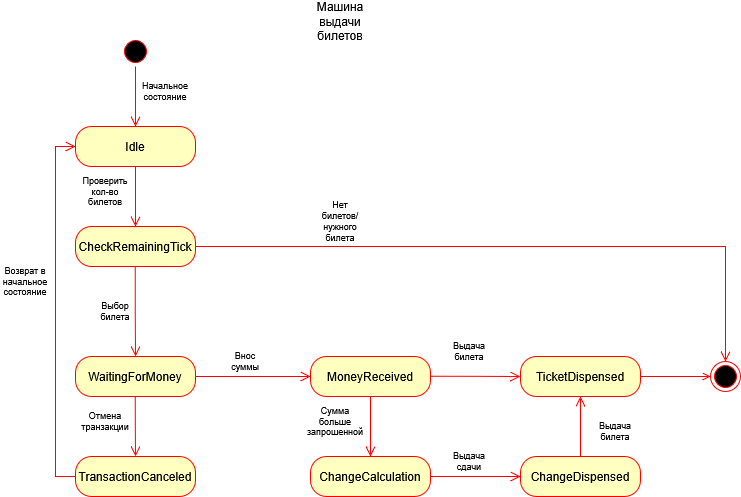

The diagram above was exported from draw.io. Its source (the exported page's mxGraphModel, read from the mxfile embedded in the PNG):
<mxGraphModel dx="1042" dy="570" grid="1" gridSize="10" guides="1" tooltips="1" connect="1" arrows="1" fold="1" page="1" pageScale="1" pageWidth="827" pageHeight="1169" math="0" shadow="0">
  <root>
    <mxCell id="0" />
    <mxCell id="1" parent="0" />
    <mxCell id="XF5lrtbT5XHrBiwdRm9h-34" parent="1" style="ellipse;html=1;shape=startState;fillColor=#000000;strokeColor=#ff0000;" value="" vertex="1">
      <mxGeometry height="30" width="30" x="140" y="50" as="geometry" />
    </mxCell>
    <mxCell id="XF5lrtbT5XHrBiwdRm9h-35" edge="1" parent="1" source="XF5lrtbT5XHrBiwdRm9h-34" style="edgeStyle=orthogonalEdgeStyle;html=1;verticalAlign=bottom;endArrow=open;endSize=8;strokeColor=#ff0000;rounded=0;" value="">
      <mxGeometry relative="1" as="geometry">
        <mxPoint x="155" y="140" as="targetPoint" />
      </mxGeometry>
    </mxCell>
    <mxCell id="XF5lrtbT5XHrBiwdRm9h-36" edge="1" parent="1" source="XF5lrtbT5XHrBiwdRm9h-37" style="edgeStyle=orthogonalEdgeStyle;rounded=0;orthogonalLoop=1;jettySize=auto;html=1;endArrow=open;endFill=0;strokeColor=#FF0000;endSize=8;">
      <mxGeometry relative="1" as="geometry">
        <mxPoint x="155" y="240" as="targetPoint" />
      </mxGeometry>
    </mxCell>
    <mxCell id="XF5lrtbT5XHrBiwdRm9h-37" parent="1" style="rounded=1;whiteSpace=wrap;html=1;arcSize=40;fontColor=#000000;fillColor=#ffffc0;strokeColor=#ff0000;" value="Idle" vertex="1">
      <mxGeometry height="40" width="120" x="95" y="140" as="geometry" />
    </mxCell>
    <mxCell id="XF5lrtbT5XHrBiwdRm9h-38" parent="1" style="text;html=1;whiteSpace=wrap;strokeColor=none;fillColor=none;align=center;verticalAlign=middle;rounded=0;fontSize=9;" value="Начальное состояние" vertex="1">
      <mxGeometry height="30" width="50" x="160" y="90" as="geometry" />
    </mxCell>
    <mxCell id="XF5lrtbT5XHrBiwdRm9h-39" parent="1" style="rounded=1;whiteSpace=wrap;html=1;arcSize=40;fontColor=#000000;fillColor=#ffffc0;strokeColor=#ff0000;" value="WaitingForMoney" vertex="1">
      <mxGeometry height="40" width="120" x="95" y="370" as="geometry" />
    </mxCell>
    <mxCell id="XF5lrtbT5XHrBiwdRm9h-40" parent="1" style="text;html=1;whiteSpace=wrap;strokeColor=none;fillColor=none;align=center;verticalAlign=middle;rounded=0;fontSize=9;" value="Выбор билета" vertex="1">
      <mxGeometry height="30" width="50" x="110" y="310" as="geometry" />
    </mxCell>
    <mxCell id="XF5lrtbT5XHrBiwdRm9h-41" parent="1" style="rounded=1;whiteSpace=wrap;html=1;arcSize=40;fontColor=#000000;fillColor=#ffffc0;strokeColor=#ff0000;" value="MoneyReceived" vertex="1">
      <mxGeometry height="40" width="120" x="330" y="370" as="geometry" />
    </mxCell>
    <mxCell id="XF5lrtbT5XHrBiwdRm9h-42" edge="1" parent="1" source="XF5lrtbT5XHrBiwdRm9h-39" style="edgeStyle=orthogonalEdgeStyle;rounded=0;orthogonalLoop=1;jettySize=auto;html=1;entryX=0;entryY=0.5;entryDx=0;entryDy=0;endArrow=open;endFill=0;strokeColor=#FF0000;endSize=8;exitX=1;exitY=0.5;exitDx=0;exitDy=0;" target="XF5lrtbT5XHrBiwdRm9h-41">
      <mxGeometry relative="1" as="geometry">
        <mxPoint x="230" y="240" as="sourcePoint" />
        <mxPoint x="230" y="290" as="targetPoint" />
      </mxGeometry>
    </mxCell>
    <mxCell id="XF5lrtbT5XHrBiwdRm9h-43" parent="1" style="text;html=1;whiteSpace=wrap;strokeColor=none;fillColor=none;align=center;verticalAlign=middle;rounded=0;fontSize=9;" value="Внос суммы" vertex="1">
      <mxGeometry height="30" width="50" x="240" y="360" as="geometry" />
    </mxCell>
    <mxCell id="XF5lrtbT5XHrBiwdRm9h-44" edge="1" parent="1" source="XF5lrtbT5XHrBiwdRm9h-45" style="edgeStyle=orthogonalEdgeStyle;rounded=0;orthogonalLoop=1;jettySize=auto;html=1;entryX=0;entryY=0.5;entryDx=0;entryDy=0;strokeColor=#FF0000;endArrow=open;endFill=0;" target="XF5lrtbT5XHrBiwdRm9h-67">
      <mxGeometry relative="1" as="geometry" />
    </mxCell>
    <mxCell id="XF5lrtbT5XHrBiwdRm9h-45" parent="1" style="rounded=1;whiteSpace=wrap;html=1;arcSize=40;fontColor=#000000;fillColor=#ffffc0;strokeColor=#ff0000;" value="TicketDispensed" vertex="1">
      <mxGeometry height="40" width="120" x="540" y="370" as="geometry" />
    </mxCell>
    <mxCell id="XF5lrtbT5XHrBiwdRm9h-46" parent="1" style="rounded=1;whiteSpace=wrap;html=1;arcSize=40;fontColor=#000000;fillColor=#ffffc0;strokeColor=#ff0000;" value="TransactionCanceled" vertex="1">
      <mxGeometry height="40" width="120" x="95" y="470" as="geometry" />
    </mxCell>
    <mxCell id="XF5lrtbT5XHrBiwdRm9h-47" edge="1" parent="1" style="edgeStyle=orthogonalEdgeStyle;rounded=0;orthogonalLoop=1;jettySize=auto;html=1;entryX=0.5;entryY=0;entryDx=0;entryDy=0;endArrow=open;endFill=0;strokeColor=#FF0000;endSize=8;" target="XF5lrtbT5XHrBiwdRm9h-46">
      <mxGeometry relative="1" as="geometry">
        <mxPoint x="154.76000000000022" y="410" as="sourcePoint" />
        <mxPoint x="154.76000000000022" y="460" as="targetPoint" />
      </mxGeometry>
    </mxCell>
    <mxCell id="XF5lrtbT5XHrBiwdRm9h-48" parent="1" style="text;html=1;whiteSpace=wrap;strokeColor=none;fillColor=none;align=center;verticalAlign=middle;rounded=0;fontSize=9;" value="Отмена транзакции" vertex="1">
      <mxGeometry height="30" width="50" x="100" y="420" as="geometry" />
    </mxCell>
    <mxCell id="XF5lrtbT5XHrBiwdRm9h-49" edge="1" parent="1" style="edgeStyle=orthogonalEdgeStyle;rounded=0;orthogonalLoop=1;jettySize=auto;html=1;entryX=0;entryY=0.5;entryDx=0;entryDy=0;endArrow=open;endFill=0;strokeColor=#FF0000;endSize=8;exitX=1;exitY=0.5;exitDx=0;exitDy=0;" target="XF5lrtbT5XHrBiwdRm9h-45">
      <mxGeometry relative="1" as="geometry">
        <mxPoint x="450" y="389.76" as="sourcePoint" />
        <mxPoint x="535" y="389.76" as="targetPoint" />
      </mxGeometry>
    </mxCell>
    <mxCell id="XF5lrtbT5XHrBiwdRm9h-50" parent="1" style="text;html=1;whiteSpace=wrap;strokeColor=none;fillColor=none;align=center;verticalAlign=middle;rounded=0;fontSize=9;" value="Выдача билета" vertex="1">
      <mxGeometry height="30" width="50" x="464" y="350" as="geometry" />
    </mxCell>
    <mxCell id="XF5lrtbT5XHrBiwdRm9h-51" parent="1" style="rounded=1;whiteSpace=wrap;html=1;arcSize=40;fontColor=#000000;fillColor=#ffffc0;strokeColor=#ff0000;" value="ChangeCalculation" vertex="1">
      <mxGeometry height="40" width="120" x="330" y="470" as="geometry" />
    </mxCell>
    <mxCell id="XF5lrtbT5XHrBiwdRm9h-52" edge="1" parent="1" source="XF5lrtbT5XHrBiwdRm9h-41" style="edgeStyle=orthogonalEdgeStyle;rounded=0;orthogonalLoop=1;jettySize=auto;html=1;entryX=0.5;entryY=0;entryDx=0;entryDy=0;endArrow=open;endFill=0;strokeColor=#FF0000;endSize=8;exitX=0.5;exitY=1;exitDx=0;exitDy=0;" target="XF5lrtbT5XHrBiwdRm9h-51">
      <mxGeometry relative="1" as="geometry">
        <mxPoint x="380" y="430" as="sourcePoint" />
        <mxPoint x="470" y="430.24" as="targetPoint" />
      </mxGeometry>
    </mxCell>
    <mxCell id="XF5lrtbT5XHrBiwdRm9h-53" parent="1" style="rounded=1;whiteSpace=wrap;html=1;arcSize=40;fontColor=#000000;fillColor=#ffffc0;strokeColor=#ff0000;" value="ChangeDispensed" vertex="1">
      <mxGeometry height="40" width="120" x="540" y="470" as="geometry" />
    </mxCell>
    <mxCell id="XF5lrtbT5XHrBiwdRm9h-54" edge="1" parent="1" source="XF5lrtbT5XHrBiwdRm9h-53" style="edgeStyle=orthogonalEdgeStyle;rounded=0;orthogonalLoop=1;jettySize=auto;html=1;entryX=0.5;entryY=1;entryDx=0;entryDy=0;endArrow=open;endFill=0;strokeColor=#FF0000;endSize=8;exitX=0.5;exitY=0;exitDx=0;exitDy=0;" target="XF5lrtbT5XHrBiwdRm9h-45">
      <mxGeometry relative="1" as="geometry">
        <mxPoint x="670" y="420" as="sourcePoint" />
        <mxPoint x="670" y="480" as="targetPoint" />
      </mxGeometry>
    </mxCell>
    <mxCell id="XF5lrtbT5XHrBiwdRm9h-55" edge="1" parent="1" source="XF5lrtbT5XHrBiwdRm9h-51" style="edgeStyle=orthogonalEdgeStyle;rounded=0;orthogonalLoop=1;jettySize=auto;html=1;entryX=0;entryY=0.5;entryDx=0;entryDy=0;endArrow=open;endFill=0;strokeColor=#FF0000;endSize=8;exitX=1;exitY=0.5;exitDx=0;exitDy=0;" target="XF5lrtbT5XHrBiwdRm9h-53">
      <mxGeometry relative="1" as="geometry">
        <mxPoint x="470" y="480" as="sourcePoint" />
        <mxPoint x="470" y="540" as="targetPoint" />
      </mxGeometry>
    </mxCell>
    <mxCell id="XF5lrtbT5XHrBiwdRm9h-56" parent="1" style="text;html=1;whiteSpace=wrap;strokeColor=none;fillColor=none;align=center;verticalAlign=middle;rounded=0;fontSize=9;" value="Сумма больше запрошенной" vertex="1">
      <mxGeometry height="30" width="50" x="330" y="420" as="geometry" />
    </mxCell>
    <mxCell id="XF5lrtbT5XHrBiwdRm9h-57" parent="1" style="text;html=1;whiteSpace=wrap;strokeColor=none;fillColor=none;align=center;verticalAlign=middle;rounded=0;fontSize=9;" value="Выдача сдачи" vertex="1">
      <mxGeometry height="30" width="50" x="464" y="460" as="geometry" />
    </mxCell>
    <mxCell id="XF5lrtbT5XHrBiwdRm9h-58" parent="1" style="text;html=1;whiteSpace=wrap;strokeColor=none;fillColor=none;align=center;verticalAlign=middle;rounded=0;fontSize=9;" value="Выдача билета" vertex="1">
      <mxGeometry height="30" width="50" x="610" y="430" as="geometry" />
    </mxCell>
    <mxCell id="XF5lrtbT5XHrBiwdRm9h-59" edge="1" parent="1" source="XF5lrtbT5XHrBiwdRm9h-46" style="edgeStyle=orthogonalEdgeStyle;rounded=0;orthogonalLoop=1;jettySize=auto;html=1;endArrow=open;endFill=0;strokeColor=#FF0000;endSize=8;exitX=0;exitY=0.5;exitDx=0;exitDy=0;entryX=0;entryY=0.5;entryDx=0;entryDy=0;" target="XF5lrtbT5XHrBiwdRm9h-37">
      <mxGeometry relative="1" as="geometry">
        <mxPoint x="50" y="460" as="sourcePoint" />
        <mxPoint x="75" y="390" as="targetPoint" />
      </mxGeometry>
    </mxCell>
    <mxCell id="XF5lrtbT5XHrBiwdRm9h-60" parent="1" style="text;html=1;whiteSpace=wrap;strokeColor=none;fillColor=none;align=center;verticalAlign=middle;rounded=0;fontSize=9;" value="Возврат в начальное состояние" vertex="1">
      <mxGeometry height="30" width="50" x="20" y="280" as="geometry" />
    </mxCell>
    <mxCell id="XF5lrtbT5XHrBiwdRm9h-61" parent="1" style="text;html=1;whiteSpace=wrap;strokeColor=none;fillColor=none;align=center;verticalAlign=middle;rounded=0;" value="Машина выдачи билетов" vertex="1">
      <mxGeometry height="30" width="60" x="330" y="20" as="geometry" />
    </mxCell>
    <mxCell id="XF5lrtbT5XHrBiwdRm9h-62" parent="1" style="rounded=1;whiteSpace=wrap;html=1;arcSize=40;fontColor=#000000;fillColor=#ffffc0;strokeColor=#ff0000;" value="CheckRemainingTick" vertex="1">
      <mxGeometry height="40" width="120" x="95" y="240" as="geometry" />
    </mxCell>
    <mxCell id="XF5lrtbT5XHrBiwdRm9h-63" parent="1" style="text;html=1;whiteSpace=wrap;strokeColor=none;fillColor=none;align=center;verticalAlign=middle;rounded=0;fontSize=9;" value="&lt;div&gt;Проверить кол-во&lt;/div&gt;&lt;div&gt;билетов&lt;/div&gt;" vertex="1">
      <mxGeometry height="30" width="50" x="100" y="190" as="geometry" />
    </mxCell>
    <mxCell id="XF5lrtbT5XHrBiwdRm9h-64" edge="1" parent="1" style="edgeStyle=orthogonalEdgeStyle;rounded=0;orthogonalLoop=1;jettySize=auto;html=1;endArrow=open;endFill=0;strokeColor=#FF0000;endSize=8;entryX=0.5;entryY=0;entryDx=0;entryDy=0;" target="XF5lrtbT5XHrBiwdRm9h-39">
      <mxGeometry relative="1" as="geometry">
        <mxPoint x="154.71000000000004" y="280" as="sourcePoint" />
        <mxPoint x="154.71000000000004" y="340" as="targetPoint" />
      </mxGeometry>
    </mxCell>
    <mxCell id="XF5lrtbT5XHrBiwdRm9h-65" parent="1" style="text;html=1;whiteSpace=wrap;strokeColor=none;fillColor=none;align=center;verticalAlign=middle;rounded=0;fontSize=9;" value="Нет билетов/нужного билета" vertex="1">
      <mxGeometry height="30" width="50" x="335" y="220" as="geometry" />
    </mxCell>
    <mxCell id="XF5lrtbT5XHrBiwdRm9h-66" edge="1" parent="1" source="XF5lrtbT5XHrBiwdRm9h-62" style="edgeStyle=orthogonalEdgeStyle;rounded=0;orthogonalLoop=1;jettySize=auto;html=1;endArrow=open;endFill=0;strokeColor=#FF0000;endSize=8;entryX=0.5;entryY=0;entryDx=0;entryDy=0;exitX=1;exitY=0.5;exitDx=0;exitDy=0;" target="XF5lrtbT5XHrBiwdRm9h-67">
      <mxGeometry relative="1" as="geometry">
        <mxPoint x="230" y="260" as="sourcePoint" />
        <mxPoint x="230.28999999999996" y="350" as="targetPoint" />
      </mxGeometry>
    </mxCell>
    <mxCell id="XF5lrtbT5XHrBiwdRm9h-67" parent="1" style="ellipse;html=1;shape=endState;fillColor=#000000;strokeColor=#ff0000;" value="" vertex="1">
      <mxGeometry height="30" width="30" x="730" y="375" as="geometry" />
    </mxCell>
  </root>
</mxGraphModel>